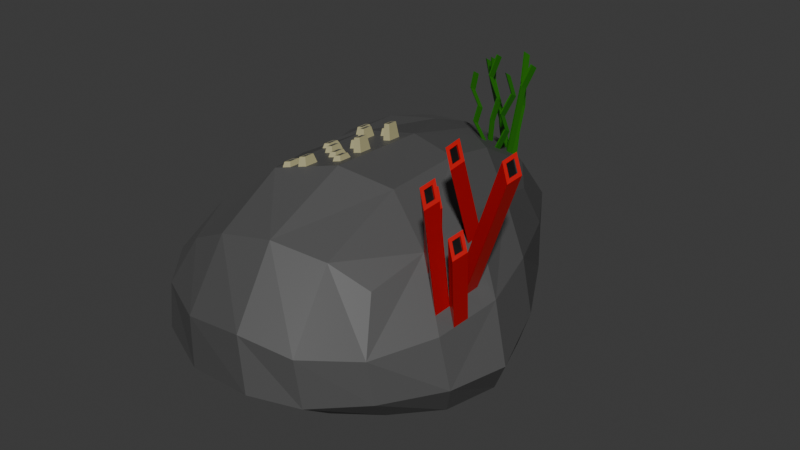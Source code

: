 # Source: Mdl_AmbientRockConcept1.blend  (saved by Blender 4.3.34; exported with 4.5.12 LTS)
import bpy
from mathutils import Matrix  # noqa: F401  (used for matrix-valued properties, if any)

bpy.ops.wm.read_factory_settings(use_empty=True)
scene = bpy.context.scene
scene.name = 'Scene'

# ---- collections
col_collection = bpy.data.collections.new('Collection'); scene.collection.children.link(col_collection)

# ---- materials (node trees are filled in below, after node groups)
mat_grey = bpy.data.materials.new('Grey')
mat_grey.alpha_threshold = 0.0
mat_grey.roughness = 0.5
mat_grey.line_color = (0.0, 0.0, 0.0, 1.0)
mat_red = bpy.data.materials.new('Red')
mat_black = bpy.data.materials.new('Black')
mat_green = bpy.data.materials.new('Green')
mat_material = bpy.data.materials.new('Material')

# ---- material node trees
mat_grey.use_nodes = True; mat_grey.node_tree.nodes.clear()
_N = mat_grey.node_tree.nodes; _L = mat_grey.node_tree.links
n0 = _N.new('ShaderNodeOutputMaterial'); n0.name = 'Material Output'; n0.location = (300, 300)
n1 = _N.new('ShaderNodeBsdfPrincipled'); n1.name = 'Principled BSDF'; n1.location = (10, 300)
n1.inputs[0].default_value = (0.08623, 0.08623, 0.08623, 1.0)
n1.inputs[3].default_value = 1.45
_L.new(n1.outputs[0], n0.inputs[0])
n0.is_active_output = True
mat_red.use_nodes = True; mat_red.node_tree.nodes.clear()
_N = mat_red.node_tree.nodes; _L = mat_red.node_tree.links
n0 = _N.new('ShaderNodeBsdfPrincipled'); n0.name = 'Principled BSDF'; n0.location = (10, 300)
n0.inputs[0].default_value = (0.5691, 0.0, 0.001261, 1.0)
n1 = _N.new('ShaderNodeOutputMaterial'); n1.name = 'Material Output'; n1.location = (300, 300)
_L.new(n0.outputs[0], n1.inputs[0])
n1.is_active_output = True
mat_black.use_nodes = True; mat_black.node_tree.nodes.clear()
_N = mat_black.node_tree.nodes; _L = mat_black.node_tree.links
n0 = _N.new('ShaderNodeBsdfPrincipled'); n0.name = 'Principled BSDF'; n0.location = (10, 300)
n0.inputs[0].default_value = (0.0, 0.0, 0.0, 1.0)
n1 = _N.new('ShaderNodeOutputMaterial'); n1.name = 'Material Output'; n1.location = (300, 300)
_L.new(n0.outputs[0], n1.inputs[0])
n1.is_active_output = True
mat_green.use_nodes = True; mat_green.node_tree.nodes.clear()
_N = mat_green.node_tree.nodes; _L = mat_green.node_tree.links
n0 = _N.new('ShaderNodeBsdfPrincipled'); n0.name = 'Principled BSDF'; n0.location = (10, 300)
n0.inputs[0].default_value = (0.02297, 0.2462, 0.0, 1.0)
n1 = _N.new('ShaderNodeOutputMaterial'); n1.name = 'Material Output'; n1.location = (300, 300)
_L.new(n0.outputs[0], n1.inputs[0])
n1.is_active_output = True
mat_material.use_nodes = True; mat_material.node_tree.nodes.clear()
_N = mat_material.node_tree.nodes; _L = mat_material.node_tree.links
n0 = _N.new('ShaderNodeBsdfPrincipled'); n0.name = 'Principled BSDF'; n0.location = (10, 300)
n0.inputs[0].default_value = (0.4246, 0.3929, 0.2108, 1.0)
n1 = _N.new('ShaderNodeOutputMaterial'); n1.name = 'Material Output'; n1.location = (300, 300)
_L.new(n0.outputs[0], n1.inputs[0])
n1.is_active_output = True

# ---- world
world_world = bpy.data.worlds.new('World'); scene.world = world_world
world_world.use_nodes = True; world_world.node_tree.nodes.clear()
_N = world_world.node_tree.nodes; _L = world_world.node_tree.links
n0 = _N.new('ShaderNodeOutputWorld'); n0.name = 'World Output'; n0.location = (300, 300)
n1 = _N.new('ShaderNodeBackground'); n1.name = 'Background'; n1.location = (10, 300)
n1.inputs[0].default_value = (0.05088, 0.05088, 0.05088, 1.0)
_L.new(n1.outputs[0], n0.inputs[0])
n0.is_active_output = True
world_world.color = (0.05088, 0.05088, 0.05088)
world_world.sun_shadow_jitter_overblur = 0.0

# ---- meshes
me_cube = bpy.data.meshes.new('Cube')
me_cube.from_pydata([(0.45, 0.8286, 0.3042), (0.5002, 0.5547, -0.6001), (0.568, -0.8756, 0.3078), (0.5476, -0.6595, -0.6161), (-0.6435, 1.195, 0.4525), (-0.7824, 0.7146, -0.4291), (-0.7029, -1.065, 0.2997), (-0.587, -0.8372, -0.7058), (-0.7974, 0.385, -0.5591), (-0.7077, -0.1379, -0.6896), (-0.6597, -0.5659, -0.7353), (0.2563, 0.7141, -0.6727), (-0.0323, 0.7271, -0.6719), (-0.3959, 0.7221, -0.547), (0.5342, 0.9174, 0.03627), (0.6021, 0.8314, -0.2448), (0.577, 0.6819, -0.4682), (-0.745, -1.053, -0.6072), (-0.8833, -1.187, -0.3603), (-0.8436, -1.183, -0.0148), (0.6989, -1.075, -0.007176), (0.7396, -1.054, -0.2985), (0.6649, -0.8696, -0.5049), (-0.806, 1.246, 0.3272), (-1.018, 1.153, 0.12), (-1.022, 0.939, -0.1746), (0.3361, -0.9848, 0.4589), (0.0004352, -1.102, 0.5396), (-0.3901, -1.12, 0.4596), (0.607, 0.3681, 0.4724), (0.6801, -0.04131, 0.5267), (0.6451, -0.4986, 0.4317), (-0.3203, -0.8258, -0.7154), (0.01994, -0.7538, -0.6742), (0.3227, -0.6869, -0.6351), (-0.7787, -0.7567, 0.4318), (-0.732, -0.07116, 0.5385), (-0.7105, 0.813, 0.5438), (-0.4126, 1.319, 0.4169), (-0.1265, 1.375, 0.33), (0.174, 1.212, 0.2933), (0.6368, -0.4142, -0.6699), (0.685, -0.07425, -0.6782), (0.6261, 0.259, -0.6307), (0.2693, 0.6296, 0.6172), (-0.04443, 0.8535, 0.6084), (-0.3601, 0.8913, 0.5846), (0.2975, 0.2115, 0.7035), (-0.05337, 0.2685, 0.7473), (-0.3738, 0.1643, 0.7187), (0.3028, -0.3632, 0.6826), (-0.02962, -0.4864, 0.7862), (-0.4107, -0.6441, 0.7155), (0.4088, -1.085, -0.4907), (0.4718, -1.365, -0.2743), (0.4394, -1.389, 0.05676), (0.09442, -1.173, -0.5018), (0.1507, -1.498, -0.251), (0.09259, -1.48, 0.1239), (-0.3427, -1.166, -0.5694), (-0.4057, -1.409, -0.3519), (-0.3878, -1.419, 0.02922), (-0.9337, -0.7636, -0.574), (-1.094, -0.8814, -0.2944), (-1.062, -0.896, 0.04502), (-0.9924, -0.3142, -0.5042), (-1.135, -0.3445, -0.2105), (-1.072, -0.2077, 0.164), (-1.127, 0.3998, -0.3372), (-1.275, 0.6282, -0.01885), (-1.09, 0.7882, 0.3404), (-0.3618, 0.3581, -0.7159), (-0.0004981, 0.3342, -0.783), (0.3129, 0.3252, -0.7421), (-0.3404, -0.02059, -0.7935), (0.0, -5.588e-09, -0.8395), (0.3367, -0.002952, -0.7847), (-0.3329, -0.4302, -0.797), (-0.0007725, -0.3522, -0.7923), (0.3194, -0.3342, -0.7425), (0.8754, 0.1977, -0.4409), (0.9747, 0.1716, -0.1674), (0.8692, 0.2133, 0.1742), (0.9809, -0.2062, -0.5215), (1.112, -0.294, -0.2662), (0.9836, -0.2379, 0.1219), (0.8885, -0.5692, -0.5295), (0.9928, -0.6772, -0.2876), (0.9006, -0.6716, 0.04048), (-0.5508, 1.18, -0.2944), (-0.5677, 1.44, -0.05226), (-0.4812, 1.488, 0.1869), (-0.1162, 1.268, -0.5512), (-0.191, 1.62, -0.3245), (-0.1904, 1.651, -0.001225), (0.2036, 1.193, -0.5905), (0.1484, 1.555, -0.4295), (0.1135, 1.606, -0.114), (0.9421, -0.4547, 0.08119), (0.7729, -0.5851, 0.2361), (0.8024, -0.3623, 0.2802), (0.6538, -0.3843, 0.4554), (0.9214, -0.5631, 0.06084), (0.8368, -0.6283, 0.1383), (0.6714, -0.1556, 0.5029), (0.9629, -0.3463, 0.1015), (0.756, -0.09045, 0.4255), (0.709, -0.5418, 0.3339), (0.7876, -0.4737, 0.2581), (0.8171, -0.251, 0.3022), (0.8723, -0.4085, 0.1807), (0.7442, -0.2033, 0.4026), (0.89, -0.2986, 0.2019), (0.8545, -0.5184, 0.1595), (0.7207, -0.429, 0.3568), (0.771, -0.3527, 1.134), (0.7622, -0.467, 1.111), (0.8468, -0.4019, 1.033), (0.8351, -0.5147, 1.01), (0.7338, -0.4898, 0.8806), (0.7251, -0.6041, 0.8568), (0.789, -0.6474, 0.759), (0.8007, -0.5345, 0.7819), (1.173, -0.3864, 1.174), (1.158, -0.4978, 1.152), (1.228, -0.544, 1.053), (1.246, -0.4341, 1.074), (1.002, -0.6116, 0.7447), (1.071, -0.6578, 0.6452), (1.051, -0.7662, 0.6249), (0.9838, -0.7215, 0.7235), (0.9162, -0.7537, 1.076), (0.9014, -0.8651, 1.054), (0.9653, -0.9083, 0.9559), (0.9831, -0.7984, 0.9771), (0.8302, -0.4177, 1.047), (0.7832, -0.3873, 1.11), (0.7786, -0.4511, 1.097), (0.8233, -0.4805, 1.034), (0.785, -0.5506, 0.7969), (0.7451, -0.5241, 0.855), (0.7406, -0.5879, 0.842), (0.7781, -0.6134, 0.7839), (1.228, -0.4495, 1.089), (1.183, -0.4201, 1.15), (1.175, -0.4822, 1.138), (1.218, -0.5106, 1.076), (1.054, -0.6731, 0.66), (1.011, -0.6447, 0.7205), (1.001, -0.7061, 0.709), (1.042, -0.7333, 0.6484), (0.9663, -0.814, 0.9922), (0.9259, -0.7872, 1.051), (0.9181, -0.8493, 1.039), (0.9561, -0.8752, 0.9801), (0.7745, -0.385, 1.102), (0.8215, -0.4153, 1.04), (0.8146, -0.4781, 1.027), (0.7699, -0.4488, 1.089), (0.736, -0.5218, 0.8479), (0.7759, -0.5483, 0.7899), (0.769, -0.6111, 0.7768), (0.7315, -0.5856, 0.8349), (1.175, -0.4173, 1.143), (1.22, -0.4468, 1.081), (1.209, -0.5079, 1.069), (1.167, -0.4795, 1.131), (1.002, -0.6418, 0.7132), (1.045, -0.6701, 0.6526), (1.033, -0.7304, 0.641), (0.9925, -0.7031, 0.7017), (0.917, -0.7844, 1.044), (0.9574, -0.8113, 0.985), (0.9471, -0.8724, 0.9729), (0.9091, -0.8466, 1.032), (0.07914, 1.264, 0.3049), (0.2216, 0.921, 0.4553), (-0.1292, -0.1417, 0.7543), (0.1259, 0.982, 0.4596), (0.09885, 1.253, 0.3025), (-0.004647, 1.309, 0.3151), (-0.2202, -0.5652, 0.7508), (-0.3922, -0.2399, 0.7171), (0.09025, 0.8796, 0.5375), (0.09129, 1.129, 0.3832), (0.1449, 0.9693, 0.4587), (0.01825, 1.049, 0.4645), (0.01519, 1.174, 0.3895), (0.1081, 1.119, 0.3818), (-0.03259, -0.392, 0.7813), (-0.127, -0.3337, 0.7614), (-0.2169, -0.1744, 0.7419), (-0.3154, -0.6047, 0.7331), (-0.2991, -0.008397, 0.7277), (-0.3046, -0.2072, 0.7295), (0.1426, 0.9073, 0.4982), (0.1564, 0.8984, 0.4978), (0.02852, 0.9816, 0.5012), (-0.1313, 0.05038, 0.7472), (0.1013, 0.8106, 0.5751), (-0.3337, 0.1773, 0.7223), (-0.2185, -0.3698, 0.7464), (-0.2136, 0.2164, 0.733), (0.08522, 1.196, 0.344), (0.007789, 1.24, 0.352), (0.1035, 1.186, 0.3421), (0.01388, 1.299, 0.3128), (0.02969, 1.042, 0.464), (0.07321, 0.7695, 0.6117), (0.03063, 1.165, 0.3882), (0.07736, 0.8883, 0.5376), (0.04057, 0.9738, 0.5009), (0.09046, 0.8181, 0.575), (0.02225, 1.232, 0.3505), (0.06149, 1.054, 1.09), (0.07175, 0.9869, 1.127), (0.07293, 1.047, 1.089), (0.08381, 0.9791, 1.126), (0.2764, 1.151, 1.039), (0.2825, 1.084, 1.078), (0.2947, 1.141, 1.037), (0.2993, 1.074, 1.077), (0.299, 0.8105, 1.081), (0.3179, 0.7979, 1.08), (0.3157, 0.7359, 1.119), (0.3294, 0.7269, 1.119), (-0.03337, 1.127, 1.032), (-0.02598, 1.061, 1.069), (-0.01054, 1.052, 1.068), (-0.01891, 1.119, 1.03), (-0.1285, 1.195, 0.987), (-0.1161, 1.126, 1.024), (-0.11, 1.185, 0.9847), (-0.1016, 1.118, 1.022), (0.0113, 0.8648, 1.011), (0.02419, 0.8562, 1.011), (0.03528, 0.7871, 1.049), (0.0244, 0.7947, 1.048), (0.1137, 1.311, 1.053), (0.1334, 1.3, 1.051), (0.1197, 1.243, 1.092), (0.138, 1.233, 1.09), (0.05107, 0.7751, 0.7032), (0.06831, 0.7989, 0.8119), (0.02415, 0.769, 0.9384), (0.01327, 0.7765, 0.9383), (0.05743, 0.8064, 0.8117), (0.0402, 0.7826, 0.7031), (0.0001711, 0.8466, 0.9009), (0.04433, 0.8765, 0.7743), (0.02709, 0.8528, 0.6657), (0.01306, 0.838, 0.9008), (0.05722, 0.8679, 0.7742), (0.03999, 0.8441, 0.6656), (0.2184, 0.9131, 0.642), (0.2479, 0.8047, 0.7932), (0.3105, 0.8329, 0.9432), (0.2968, 0.8419, 0.9436), (0.2341, 0.8136, 0.7936), (0.2047, 0.9221, 0.6424), (0.2069, 0.9841, 0.6029), (0.2364, 0.8756, 0.7541), (0.299, 0.9039, 0.9041), (0.188, 0.9967, 0.6039), (0.2174, 0.8882, 0.755), (0.2801, 0.9165, 0.905), (0.0405, 1.043, 0.6203), (0.06719, 1.071, 0.7686), (0.0399, 1.008, 0.944), (0.05078, 0.9396, 0.9809), (0.07807, 1.003, 0.8055), (0.05138, 0.9751, 0.6572), (0.02906, 1.05, 0.6208), (0.05575, 1.078, 0.7691), (0.02846, 1.015, 0.9445), (0.03933, 0.9829, 0.6576), (0.06602, 1.011, 0.8059), (0.03872, 0.9474, 0.9812), (0.135, 1.106, 0.5617), (0.1787, 1.084, 0.7402), (0.2224, 1.061, 0.9187), (0.2163, 1.128, 0.8796), (0.1726, 1.151, 0.7011), (0.1289, 1.174, 0.5225), (0.2346, 1.118, 0.8777), (0.1909, 1.141, 0.6992), (0.1472, 1.163, 0.5206), (0.1518, 1.097, 0.5603), (0.1955, 1.074, 0.7388), (0.2392, 1.051, 0.9173), (0.004896, 1.146, 0.5594), (0.03948, 1.088, 0.6823), (-0.04218, 1.086, 0.9196), (-0.04957, 1.153, 0.8821), (0.03208, 1.154, 0.6449), (-0.002502, 1.212, 0.5219), (0.01196, 1.204, 0.5204), (0.04655, 1.146, 0.6434), (-0.03511, 1.145, 0.8806), (-0.02674, 1.077, 0.9183), (0.05492, 1.079, 0.6811), (0.02034, 1.136, 0.5581), (0.09385, 1.208, 0.531), (0.09108, 1.264, 0.7034), (0.132, 1.201, 0.8892), (0.1259, 1.269, 0.8501), (0.085, 1.331, 0.6643), (0.08777, 1.276, 0.4919), (0.1456, 1.258, 0.8477), (0.1047, 1.321, 0.6619), (0.1075, 1.265, 0.4895), (0.1121, 1.198, 0.5291), (0.1093, 1.254, 0.7015), (0.1503, 1.191, 0.8873), (-0.03562, 1.281, 0.4831), (-0.09087, 1.271, 0.6447), (-0.1582, 1.307, 0.7625), (-0.1397, 1.296, 0.7602), (-0.07234, 1.261, 0.6424), (-0.0171, 1.271, 0.4808), (-0.1313, 1.229, 0.7979), (-0.06397, 1.194, 0.6801), (-0.008724, 1.203, 0.5185), (-0.02319, 1.211, 0.52), (-0.07843, 1.202, 0.6816), (-0.1458, 1.237, 0.7994), (-0.3631, -0.6244, 0.7243), (-0.1324, 0.1464, 0.7437), (-0.2678, -0.585, 0.742), (-0.2964, 0.09098, 0.7268), (-0.3876, -0.1388, 0.7175), (-0.1728, -0.3518, 0.7539), (-0.08129, -0.3157, 0.7689), (-0.2607, -0.1908, 0.7357), (-0.1281, -0.2377, 0.7579), (-0.126, -0.4298, 0.765), (-0.2177, -0.2721, 0.7441), (-0.2144, 0.1187, 0.7352), (-0.173, -0.1581, 0.7481), (-0.0504, 0.1741, 0.7521), (-0.08938, 0.06507, 0.7521), (-0.3073, -0.3065, 0.7304), (-0.1735, 0.2294, 0.7366), (-0.08534, -0.1253, 0.7605), (-0.216, -0.07672, 0.7397), (-0.2193, -0.4675, 0.7486), (-0.2572, 0.006297, 0.7326), (-0.3127, -0.5053, 0.7322), (-0.3484, -0.2235, 0.7233), (-0.3784, 0.06327, 0.7183), (-0.08332, -0.2205, 0.7647), (-0.266, -0.4864, 0.7404), (-0.1731, -0.06118, 0.7452), (-0.1734, 0.1326, 0.7395), (-0.3374, 0.07713, 0.7225), (-0.1729, -0.2549, 0.751), (-0.3447, -0.1233, 0.723), (-0.2554, 0.1048, 0.731), (-0.07927, -0.4109, 0.7731), (-0.0914, 0.1603, 0.7479), (-0.2625, -0.2893, 0.7373), (-0.3594, -0.5242, 0.7241), (-0.2988, 0.0805, 0.7941), (-0.3008, 0.007955, 0.7948), (-0.2702, 0.01868, 0.7983), (-0.2689, 0.09062, 0.7972), (-0.2177, -0.08639, 0.7916), (-0.2183, -0.1577, 0.7932), (-0.1863, -0.1458, 0.7977), (-0.1864, -0.07505, 0.7956), (-0.3049, -0.2177, 0.7696), (-0.2729, -0.2057, 0.7741), (-0.3069, -0.2902, 0.7702), (-0.2742, -0.2777, 0.7752), (-0.2166, -0.2822, 0.7747), (-0.2172, -0.3535, 0.7763), (-0.1839, -0.3403, 0.7818), (-0.184, -0.2696, 0.7797), (-0.1396, 0.1394, 0.8501), (-0.1388, 0.06933, 0.8527), (-0.1082, 0.08006, 0.8563), (-0.1097, 0.1495, 0.8532), (-0.1839, 0.2158, 0.7829), (-0.2131, 0.2063, 0.7803), (-0.2137, 0.1349, 0.7819), (-0.1838, 0.1451, 0.785), (-0.3861, -0.1502, 0.7453), (-0.3895, -0.224, 0.745), (-0.3575, -0.212, 0.7496), (-0.3548, -0.1389, 0.7494), (-0.1265, -0.343, 0.7946), (-0.0931, -0.3299, 0.8), (-0.1257, -0.4131, 0.7971), (-0.09163, -0.3994, 0.8031), (-0.3272, -0.5935, 0.7629), (-0.3619, -0.6079, 0.7565), (-0.3252, -0.521, 0.7623), (-0.3593, -0.5347, 0.7563), (-0.138, -0.1489, 0.8481), (-0.1372, -0.219, 0.8507), (-0.106, -0.1369, 0.8527), (-0.1045, -0.2064, 0.8557), (-0.3443, 0.1622, 0.7692), (-0.3735, 0.1527, 0.7666), (-0.3769, 0.07888, 0.7663), (-0.347, 0.089, 0.7693), (-0.2372, -0.5534, 0.8065), (-0.272, -0.5678, 0.8001), (-0.2366, -0.4821, 0.8049), (-0.2707, -0.4959, 0.7989), (-0.2749, 0.08231, 0.7966), (-0.2931, 0.0762, 0.7948), (-0.2947, 0.01638, 0.7953), (-0.276, 0.02293, 0.7976), (-0.1922, -0.08348, 0.795), (-0.2118, -0.09057, 0.7925), (-0.2123, -0.1492, 0.7938), (-0.1922, -0.1416, 0.7968), (-0.2789, -0.2143, 0.7733), (-0.2992, -0.2219, 0.7705), (-0.3008, -0.2815, 0.771), (-0.28, -0.2736, 0.7743), (-0.1898, -0.2782, 0.7789), (-0.2108, -0.2863, 0.7758), (-0.2113, -0.3448, 0.7771), (-0.1897, -0.3363, 0.7807), (-0.1154, 0.1414, 0.8528), (-0.1337, 0.1352, 0.851), (-0.133, 0.07763, 0.8531), (-0.1142, 0.08423, 0.8554), (-0.1898, 0.2076, 0.7825), (-0.2072, 0.2019, 0.781), (-0.2077, 0.1432, 0.7823), (-0.1897, 0.1493, 0.7843), (-0.361, -0.1474, 0.7486), (-0.3804, -0.1544, 0.7461), (-0.3832, -0.2153, 0.7458), (-0.3632, -0.2078, 0.7487), (-0.09876, -0.3384, 0.7993), (-0.1206, -0.3471, 0.7958), (-0.12, -0.4044, 0.7979), (-0.09756, -0.3954, 0.8019), (-0.3313, -0.5298, 0.7612), (-0.3536, -0.5388, 0.7574), (-0.3558, -0.5989, 0.7575), (-0.3329, -0.5895, 0.7618), (-0.1117, -0.1454, 0.8521), (-0.1321, -0.153, 0.8492), (-0.1315, -0.2104, 0.8513), (-0.1105, -0.2024, 0.8546), (-0.3505, 0.1539, 0.7686), (-0.3678, 0.1483, 0.7671), (-0.3706, 0.08727, 0.7668), (-0.3527, 0.09332, 0.7688), (-0.2425, -0.4909, 0.804), (-0.265, -0.4999, 0.8001), (-0.266, -0.5589, 0.801), (-0.243, -0.5494, 0.8053), (-0.292, 0.07603, 0.7874), (-0.2739, 0.08215, 0.7892), (-0.2749, 0.02276, 0.7901), (-0.2936, 0.01622, 0.7879), (-0.2107, -0.09074, 0.7851), (-0.1911, -0.08364, 0.7875), (-0.1911, -0.1418, 0.7893), (-0.2112, -0.1493, 0.7864), (-0.2981, -0.222, 0.763), (-0.2778, -0.2145, 0.7658), (-0.2789, -0.2737, 0.7668), (-0.2997, -0.2817, 0.7636), (-0.2097, -0.2864, 0.7683), (-0.1887, -0.2783, 0.7715), (-0.1886, -0.3364, 0.7732), (-0.2102, -0.3449, 0.7696), (-0.1326, 0.135, 0.8435), (-0.1143, 0.1412, 0.8453), (-0.1131, 0.08407, 0.8479), (-0.1319, 0.07746, 0.8456), (-0.1887, 0.2075, 0.775), (-0.2061, 0.2018, 0.7735), (-0.1886, 0.1492, 0.7768), (-0.2066, 0.143, 0.7748), (-0.3793, -0.1546, 0.7387), (-0.3599, -0.1476, 0.7411), (-0.3621, -0.208, 0.7413), (-0.3821, -0.2155, 0.7384), (-0.1195, -0.3472, 0.7883), (-0.09766, -0.3386, 0.7919), (-0.09646, -0.3955, 0.7944), (-0.1189, -0.4046, 0.7904), (-0.3525, -0.539, 0.7499), (-0.3302, -0.53, 0.7538), (-0.3318, -0.5896, 0.7544), (-0.3547, -0.5991, 0.7501), (-0.131, -0.1531, 0.8418), (-0.1106, -0.1455, 0.8446), (-0.1094, -0.2025, 0.8471), (-0.1304, -0.2106, 0.8439), (-0.3494, 0.1537, 0.7611), (-0.3667, 0.1481, 0.7597), (-0.3516, 0.09315, 0.7613), (-0.3695, 0.08711, 0.7594), (-0.2639, -0.5001, 0.7926), (-0.2414, -0.491, 0.7965), (-0.2419, -0.5496, 0.7979), (-0.2649, -0.5591, 0.7935)], [], [(44, 208, 45, 48, 47), (45, 46, 49, 200, 202, 342, 48), (47, 48, 339, 189, 51, 50), (191, 333, 360, 336, 355, 334, 177, 343, 340, 198, 327, 359, 339, 48, 342, 353, 337, 357, 346, 344, 352, 338), (0, 40, 176, 44, 29), (39, 38, 46, 45), (38, 4, 37, 46), (46, 37, 36, 49), (49, 36, 35, 52, 182, 330, 349), (52, 35, 6, 28), (51, 181, 328, 192, 326, 52, 28, 27), (50, 51, 27, 26), (31, 50, 26, 2), (30, 47, 50, 31, 101, 104), (29, 44, 47, 30), (53, 54, 57, 56), (54, 55, 58, 57), (56, 57, 60, 59), (57, 58, 61, 60), (3, 22, 53, 34), (22, 21, 54, 53), (21, 20, 55, 54), (20, 2, 26, 55), (55, 26, 27, 58), (58, 27, 28, 61), (61, 28, 6, 19), (60, 61, 19, 18), (59, 60, 18, 17), (32, 59, 17, 7), (33, 56, 59, 32), (34, 53, 56, 33), (62, 63, 66, 65), (63, 64, 67, 66), (65, 66, 69, 68), (66, 67, 70, 69), (7, 17, 62, 10), (17, 18, 63, 62), (18, 19, 64, 63), (19, 6, 35, 64), (64, 35, 36, 67), (67, 36, 37, 70), (70, 37, 4, 23), (69, 70, 23, 24), (68, 69, 24, 25), (8, 68, 25, 5), (9, 65, 68, 8), (10, 62, 65, 9), (71, 72, 75, 74), (72, 73, 76, 75), (74, 75, 78, 77), (75, 76, 79, 78), (5, 13, 71, 8), (13, 12, 72, 71), (12, 11, 73, 72), (11, 1, 43, 73), (73, 43, 42, 76), (76, 42, 41, 79), (79, 41, 3, 34), (78, 79, 34, 33), (77, 78, 33, 32), (10, 77, 32, 7), (9, 74, 77, 10), (8, 71, 74, 9), (80, 81, 84, 83), (81, 82, 85, 84), (83, 84, 87, 86), (84, 85, 105, 98, 102, 88, 87), (1, 16, 80, 43), (16, 15, 81, 80), (15, 14, 82, 81), (14, 0, 29, 82), (82, 29, 30, 106, 85), (101, 31, 120, 119), (88, 103, 99, 107, 31, 2, 20), (87, 88, 20, 21), (86, 87, 21, 22), (41, 86, 22, 3), (42, 83, 86, 41), (43, 80, 83, 42), (89, 90, 93, 92), (90, 91, 94, 93), (92, 93, 96, 95), (93, 94, 97, 96), (5, 25, 89, 13), (25, 24, 90, 89), (24, 23, 91, 90), (23, 4, 38, 91), (91, 38, 39, 94), (94, 39, 180, 206, 175, 179, 40, 97), (97, 40, 0, 14), (96, 97, 14, 15), (95, 96, 15, 16), (11, 95, 16, 1), (12, 92, 95, 11), (13, 89, 92, 12), (99, 103, 133, 132), (100, 110, 125, 124), (106, 30, 115, 117), (105, 112, 110, 98), (104, 101, 114, 107, 99, 108, 113, 110, 100, 109, 112, 105, 85, 106, 111), (102, 113, 103, 88), (102, 98, 128, 129), (139, 140, 159, 160), (30, 104, 116, 115), (104, 111, 118, 116), (111, 106, 117, 118), (135, 136, 155, 156), (107, 114, 122, 121), (31, 107, 121, 120), (114, 101, 119, 122), (153, 154, 173, 174), (109, 100, 124, 123), (112, 109, 123, 126), (110, 112, 126, 125), (149, 150, 169, 170), (110, 113, 130, 127), (113, 102, 129, 130), (98, 110, 127, 128), (152, 153, 174, 171), (113, 108, 131, 134), (103, 113, 134, 133), (108, 99, 132, 131), (117, 115, 136, 135), (115, 116, 137, 136), (116, 118, 138, 137), (118, 117, 135, 138), (122, 119, 140, 139), (119, 120, 141, 140), (120, 121, 142, 141), (121, 122, 139, 142), (126, 123, 144, 143), (123, 124, 145, 144), (124, 125, 146, 145), (125, 126, 143, 146), (128, 127, 148, 147), (127, 130, 149, 148), (130, 129, 150, 149), (129, 128, 147, 150), (134, 131, 152, 151), (131, 132, 153, 152), (132, 133, 154, 153), (133, 134, 151, 154), (156, 155, 158, 157), (160, 159, 162, 161), (164, 163, 166, 165), (168, 167, 170, 169), (172, 171, 174, 173), (138, 135, 156, 157), (143, 144, 163, 164), (142, 139, 160, 161), (147, 148, 167, 168), (136, 137, 158, 155), (146, 143, 164, 165), (151, 152, 171, 172), (140, 141, 162, 159), (150, 147, 168, 169), (137, 138, 157, 158), (144, 145, 166, 163), (154, 151, 172, 173), (141, 142, 161, 162), (148, 149, 170, 167), (145, 146, 165, 166), (327, 198, 379, 378), (293, 292, 227, 226), (346, 357, 365, 364), (182, 348, 388, 387), (281, 280, 219, 218), (211, 210, 183, 199, 212, 208, 44, 176, 185, 196, 195, 178, 207), (181, 345, 408, 406), (201, 331, 376, 375), (269, 268, 216, 217), (257, 256, 225, 224), (335, 345, 181, 51, 189, 358), (52, 326, 361, 347, 192, 328, 351, 345, 335, 190, 332, 358, 189, 339, 359, 340, 343, 350, 334, 355, 331, 201, 336, 360, 341, 194, 333, 191, 344, 346, 193, 329, 357, 337, 202, 200, 354, 349, 330, 356, 348, 182), (334, 350, 401, 399), (305, 304, 240, 238), (338, 352, 369, 368), (39, 45, 208, 212, 210, 211, 197, 186, 207, 178, 185, 176, 40, 179, 205, 188, 184, 203, 175, 206, 213, 209, 187, 204, 180), (317, 316, 230, 232), (245, 244, 236, 237), (216, 214, 215, 217), (268, 274, 214, 216), (274, 277, 215, 214), (277, 269, 217, 215), (220, 218, 219, 221), (284, 281, 218, 220), (280, 289, 221, 219), (289, 284, 220, 221), (223, 222, 224, 225), (256, 262, 223, 225), (262, 265, 222, 223), (265, 257, 224, 222), (229, 226, 227, 228), (299, 298, 229, 228), (292, 299, 228, 227), (298, 293, 226, 229), (232, 230, 231, 233), (320, 317, 232, 233), (316, 325, 231, 230), (325, 320, 233, 231), (235, 234, 237, 236), (248, 245, 237, 234), (251, 248, 234, 235), (244, 251, 235, 236), (239, 238, 240, 241), (308, 305, 238, 239), (304, 313, 241, 240), (313, 308, 239, 241), (199, 183, 253, 242), (242, 253, 252, 243), (243, 252, 251, 244), (183, 210, 250, 253), (253, 250, 249, 252), (252, 249, 248, 251), (210, 212, 247, 250), (250, 247, 246, 249), (249, 246, 245, 248), (212, 199, 242, 247), (247, 242, 243, 246), (246, 243, 244, 245), (178, 195, 259, 263), (263, 259, 258, 264), (264, 258, 257, 265), (185, 178, 263, 260), (260, 263, 264, 261), (261, 264, 265, 262), (196, 185, 260, 254), (254, 260, 261, 255), (255, 261, 262, 256), (195, 196, 254, 259), (259, 254, 255, 258), (258, 255, 256, 257), (197, 211, 271, 275), (275, 271, 270, 276), (276, 270, 269, 277), (186, 197, 275, 272), (272, 275, 276, 273), (273, 276, 277, 274), (207, 186, 272, 266), (266, 272, 273, 267), (267, 273, 274, 268), (211, 207, 266, 271), (271, 266, 267, 270), (270, 267, 268, 269), (188, 205, 286, 287), (287, 286, 285, 288), (288, 285, 284, 289), (184, 188, 287, 278), (278, 287, 288, 279), (279, 288, 289, 280), (205, 203, 283, 286), (286, 283, 282, 285), (285, 282, 281, 284), (203, 184, 278, 283), (283, 278, 279, 282), (282, 279, 280, 281), (213, 204, 295, 296), (296, 295, 294, 297), (297, 294, 293, 298), (187, 209, 301, 290), (290, 301, 300, 291), (291, 300, 299, 292), (209, 213, 296, 301), (301, 296, 297, 300), (300, 297, 298, 299), (204, 187, 290, 295), (295, 290, 291, 294), (294, 291, 292, 293), (205, 179, 310, 311), (311, 310, 309, 312), (312, 309, 308, 313), (203, 205, 311, 302), (302, 311, 312, 303), (303, 312, 313, 304), (179, 175, 307, 310), (310, 307, 306, 309), (309, 306, 305, 308), (175, 203, 302, 307), (307, 302, 303, 306), (306, 303, 304, 305), (204, 213, 322, 323), (323, 322, 321, 324), (324, 321, 320, 325), (180, 204, 323, 314), (314, 323, 324, 315), (315, 324, 325, 316), (213, 206, 319, 322), (322, 319, 318, 321), (321, 318, 317, 320), (206, 180, 314, 319), (319, 314, 315, 318), (318, 315, 316, 317), (342, 202, 383, 382), (349, 354, 405, 404), (335, 358, 393, 392), (333, 194, 370, 371), (347, 361, 397, 396), (419, 420, 469, 466), (193, 346, 364, 363), (329, 193, 363, 362), (357, 329, 362, 365), (439, 440, 489, 486), (191, 338, 368, 367), (352, 344, 366, 369), (344, 191, 367, 366), (421, 418, 467, 468), (194, 341, 372, 370), (341, 360, 373, 372), (360, 333, 371, 373), (441, 438, 487, 488), (336, 201, 375, 374), (331, 355, 377, 376), (355, 336, 374, 377), (412, 413, 460, 461), (198, 340, 380, 379), (359, 327, 378, 381), (340, 359, 381, 380), (432, 433, 480, 481), (202, 337, 384, 383), (337, 353, 385, 384), (353, 342, 382, 385), (418, 419, 466, 467), (348, 356, 389, 388), (356, 330, 386, 389), (330, 182, 387, 386), (452, 453, 500, 501), (190, 335, 392, 390), (358, 332, 391, 393), (332, 190, 390, 391), (438, 439, 486, 487), (361, 326, 395, 397), (192, 347, 396, 394), (326, 192, 394, 395), (411, 412, 461, 458), (177, 334, 399, 398), (350, 343, 400, 401), (343, 177, 398, 400), (431, 432, 481, 479), (354, 200, 402, 405), (200, 49, 403, 402), (49, 349, 404, 403), (451, 452, 501, 499), (328, 181, 406, 407), (345, 351, 409, 408), (351, 328, 407, 409), (365, 362, 411, 410), (362, 363, 412, 411), (363, 364, 413, 412), (364, 365, 410, 413), (369, 366, 415, 414), (366, 367, 416, 415), (367, 368, 417, 416), (368, 369, 414, 417), (371, 370, 419, 418), (370, 372, 420, 419), (372, 373, 421, 420), (373, 371, 418, 421), (377, 374, 423, 422), (374, 375, 424, 423), (375, 376, 425, 424), (376, 377, 422, 425), (381, 378, 427, 426), (378, 379, 428, 427), (379, 380, 429, 428), (380, 381, 426, 429), (382, 383, 431, 430), (383, 384, 432, 431), (384, 385, 433, 432), (385, 382, 430, 433), (389, 386, 435, 434), (386, 387, 436, 435), (387, 388, 437, 436), (388, 389, 434, 437), (391, 390, 439, 438), (390, 392, 440, 439), (392, 393, 441, 440), (393, 391, 438, 441), (396, 397, 443, 442), (397, 395, 444, 443), (395, 394, 445, 444), (394, 396, 442, 445), (400, 398, 447, 446), (398, 399, 448, 447), (399, 401, 449, 448), (401, 400, 446, 449), (402, 403, 451, 450), (403, 404, 452, 451), (404, 405, 453, 452), (405, 402, 450, 453), (408, 409, 455, 454), (409, 407, 456, 455), (407, 406, 457, 456), (406, 408, 454, 457), (459, 458, 461, 460), (463, 462, 465, 464), (467, 466, 469, 468), (471, 470, 473, 472), (475, 474, 477, 476), (478, 479, 481, 480), (483, 482, 485, 484), (487, 486, 489, 488), (491, 490, 493, 492), (495, 494, 497, 496), (498, 499, 501, 500), (503, 502, 505, 504), (446, 447, 494, 495), (426, 427, 474, 475), (440, 441, 488, 489), (420, 421, 468, 469), (449, 446, 495, 496), (429, 426, 475, 476), (447, 448, 497, 494), (427, 428, 477, 474), (454, 455, 502, 503), (434, 435, 482, 483), (448, 449, 496, 497), (414, 415, 462, 463), (428, 429, 476, 477), (457, 454, 503, 504), (437, 434, 483, 484), (417, 414, 463, 464), (455, 456, 505, 502), (435, 436, 485, 482), (415, 416, 465, 462), (442, 443, 490, 491), (456, 457, 504, 505), (422, 423, 470, 471), (436, 437, 484, 485), (416, 417, 464, 465), (445, 442, 491, 492), (425, 422, 471, 472), (443, 444, 493, 490), (423, 424, 473, 470), (450, 451, 499, 498), (430, 431, 479, 478), (444, 445, 492, 493), (410, 411, 458, 459), (424, 425, 472, 473), (453, 450, 498, 500), (433, 430, 478, 480), (413, 410, 459, 460)])
me_cube.polygons.foreach_set('material_index', [0, 0, 0, 0, 0, 0, 0, 0, 0, 0, 0, 0, 0, 0, 0, 0, 0, 0, 0, 0, 0, 0, 0, 0, 0, 0, 0, 0, 0, 0, 0, 0, 0, 0, 0, 0, 0, 0, 0, 0, 0, 0, 0, 0, 0, 0, 0, 0, 0, 0, 0, 0, 0, 0, 0, 0, 0, 0, 0, 0, 0, 0, 0, 0, 0, 0, 0, 0, 0, 0, 0, 0, 1, 0, 0, 0, 0, 0, 0, 0, 0, 0, 0, 0, 0, 0, 0, 0, 0, 0, 0, 0, 0, 0, 0, 1, 1, 1, 0, 0, 0, 1, 1, 1, 1, 1, 1, 1, 1, 1, 1, 1, 1, 1, 1, 1, 1, 1, 1, 1, 1, 1, 1, 1, 1, 1, 1, 1, 1, 1, 1, 1, 1, 1, 1, 1, 1, 1, 1, 1, 1, 1, 2, 2, 2, 2, 2, 1, 0, 1, 1, 1, 1, 1, 1, 1, 1, 0, 1, 1, 1, 1, 4, 3, 4, 4, 3, 0, 4, 4, 3, 3, 0, 0, 4, 3, 4, 0, 3, 3, 3, 3, 3, 3, 3, 3, 3, 3, 3, 3, 3, 3, 3, 3, 3, 3, 3, 3, 3, 3, 3, 3, 3, 3, 3, 3, 3, 3, 3, 3, 3, 0, 3, 3, 3, 3, 3, 3, 3, 3, 3, 3, 3, 3, 3, 3, 3, 3, 3, 3, 3, 3, 3, 3, 3, 3, 3, 3, 0, 3, 3, 3, 3, 3, 3, 3, 3, 3, 3, 3, 3, 3, 3, 3, 3, 3, 3, 3, 3, 0, 3, 3, 3, 3, 3, 3, 3, 3, 3, 3, 3, 3, 3, 3, 3, 3, 3, 3, 3, 3, 3, 3, 3, 3, 3, 3, 3, 3, 3, 3, 3, 3, 4, 4, 4, 4, 4, 0, 4, 4, 4, 0, 4, 4, 4, 0, 4, 4, 4, 0, 4, 4, 4, 0, 4, 4, 4, 0, 4, 4, 4, 0, 4, 4, 4, 0, 4, 4, 4, 0, 4, 4, 4, 0, 4, 4, 4, 0, 4, 4, 4, 0, 4, 4, 4, 4, 4, 4, 4, 4, 4, 4, 4, 4, 4, 4, 4, 4, 4, 4, 4, 4, 4, 4, 4, 4, 4, 4, 4, 4, 4, 4, 4, 4, 4, 4, 4, 4, 4, 4, 4, 4, 4, 4, 4, 4, 4, 4, 4, 4, 4, 4, 4, 2, 2, 2, 2, 2, 2, 2, 2, 2, 2, 2, 2, 0, 0, 0, 0, 0, 0, 0, 0, 0, 0, 0, 0, 0, 0, 0, 0, 0, 0, 0, 0, 0, 0, 0, 0, 0, 0, 0, 0, 0, 0, 0, 0, 0, 0, 0, 0])
_uv = me_cube.uv_layers.new(name='UVMap')
_uv.uv.foreach_set('vector', [0.6875, 0.5625, 0.7266, 0.5625, 0.75, 0.5625, 0.75, 0.625, 0.6875, 0.625, 0.75, 0.5625, 0.8125, 0.5625, 0.8125, 0.625, 0.8047, 0.625, 0.7812, 0.625, 0.7734, 0.625, 0.75, 0.625, 0.6875, 0.625, 0.75, 0.625, 0.75, 0.6328, 0.75, 0.6797, 0.75, 0.6875, 0.6875, 0.6875, 0.7812, 0.6562, 0.7891, 0.6562, 0.7891, 0.6641, 0.7812, 0.6641, 0.7734, 0.6641, 0.7656, 0.6641, 0.7656, 0.6562, 0.7578, 0.6562, 0.7578, 0.6406, 0.7656, 0.6406, 0.7656, 0.6328, 0.7578, 0.6328, 0.75, 0.6328, 0.75, 0.625, 0.7734, 0.625, 0.7734, 0.6328, 0.7812, 0.6328, 0.7891, 0.6328, 0.7891, 0.6406, 0.7812, 0.6484, 0.7734, 0.6484, 0.7734, 0.6562, 0.625, 0.5, 0.6875, 0.5, 0.6875, 0.5313, 0.6875, 0.5625, 0.625, 0.5625, 0.75, 0.5, 0.8125, 0.5, 0.8125, 0.5625, 0.75, 0.5625, 0.8125, 0.5, 0.875, 0.5, 0.875, 0.5625, 0.8125, 0.5625, 0.8125, 0.5625, 0.875, 0.5625, 0.875, 0.625, 0.8125, 0.625, 0.8125, 0.625, 0.875, 0.625, 0.875, 0.6875, 0.8125, 0.6875, 0.8125, 0.6562, 0.8125, 0.6484, 0.8125, 0.6328, 0.8125, 0.6875, 0.875, 0.6875, 0.875, 0.75, 0.8125, 0.75, 0.75, 0.6875, 0.7812, 0.6875, 0.7891, 0.6875, 0.7969, 0.6875, 0.8047, 0.6875, 0.8125, 0.6875, 0.8125, 0.75, 0.75, 0.75, 0.6875, 0.6875, 0.75, 0.6875, 0.75, 0.75, 0.6875, 0.75, 0.625, 0.6875, 0.6875, 0.6875, 0.6875, 0.75, 0.625, 0.75, 0.625, 0.625, 0.6875, 0.625, 0.6875, 0.6875, 0.625, 0.6875, 0.625, 0.6719, 0.625, 0.6406, 0.625, 0.5625, 0.6875, 0.5625, 0.6875, 0.625, 0.625, 0.625, 0.4375, 0.8125, 0.5, 0.8125, 0.5, 0.875, 0.4375, 0.875, 0.5, 0.8125, 0.5625, 0.8125, 0.5625, 0.875, 0.5, 0.875, 0.4375, 0.875, 0.5, 0.875, 0.5, 0.9375, 0.4375, 0.9375, 0.5, 0.875, 0.5625, 0.875, 0.5625, 0.9375, 0.5, 0.9375, 0.375, 0.75, 0.4375, 0.75, 0.4375, 0.8125, 0.375, 0.8125, 0.4375, 0.75, 0.5, 0.75, 0.5, 0.8125, 0.4375, 0.8125, 0.5, 0.75, 0.5625, 0.75, 0.5625, 0.8125, 0.5, 0.8125, 0.5625, 0.75, 0.625, 0.75, 0.625, 0.8125, 0.5625, 0.8125, 0.5625, 0.8125, 0.625, 0.8125, 0.625, 0.875, 0.5625, 0.875, 0.5625, 0.875, 0.625, 0.875, 0.625, 0.9375, 0.5625, 0.9375, 0.5625, 0.9375, 0.625, 0.9375, 0.625, 1.0, 0.5625, 1.0, 0.5, 0.9375, 0.5625, 0.9375, 0.5625, 1.0, 0.5, 1.0, 0.4375, 0.9375, 0.5, 0.9375, 0.5, 1.0, 0.4375, 1.0, 0.375, 0.9375, 0.4375, 0.9375, 0.4375, 1.0, 0.375, 1.0, 0.375, 0.875, 0.4375, 0.875, 0.4375, 0.9375, 0.375, 0.9375, 0.375, 0.8125, 0.4375, 0.8125, 0.4375, 0.875, 0.375, 0.875, 0.4375, 0.0625, 0.5, 0.0625, 0.5, 0.125, 0.4375, 0.125, 0.5, 0.0625, 0.5625, 0.0625, 0.5625, 0.125, 0.5, 0.125, 0.4375, 0.125, 0.5, 0.125, 0.5, 0.1875, 0.4375, 0.1875, 0.5, 0.125, 0.5625, 0.125, 0.5625, 0.1875, 0.5, 0.1875, 0.375, 0.0, 0.4375, 0.0, 0.4375, 0.0625, 0.375, 0.0625, 0.4375, 0.0, 0.5, 0.0, 0.5, 0.0625, 0.4375, 0.0625, 0.5, 0.0, 0.5625, 0.0, 0.5625, 0.0625, 0.5, 0.0625, 0.5625, 0.0, 0.625, 0.0, 0.625, 0.0625, 0.5625, 0.0625, 0.5625, 0.0625, 0.625, 0.0625, 0.625, 0.125, 0.5625, 0.125, 0.5625, 0.125, 0.625, 0.125, 0.625, 0.1875, 0.5625, 0.1875, 0.5625, 0.1875, 0.625, 0.1875, 0.625, 0.25, 0.5625, 0.25, 0.5, 0.1875, 0.5625, 0.1875, 0.5625, 0.25, 0.5, 0.25, 0.4375, 0.1875, 0.5, 0.1875, 0.5, 0.25, 0.4375, 0.25, 0.375, 0.1875, 0.4375, 0.1875, 0.4375, 0.25, 0.375, 0.25, 0.375, 0.125, 0.4375, 0.125, 0.4375, 0.1875, 0.375, 0.1875, 0.375, 0.0625, 0.4375, 0.0625, 0.4375, 0.125, 0.375, 0.125, 0.1875, 0.5625, 0.25, 0.5625, 0.25, 0.625, 0.1875, 0.625, 0.25, 0.5625, 0.3125, 0.5625, 0.3125, 0.625, 0.25, 0.625, 0.1875, 0.625, 0.25, 0.625, 0.25, 0.6875, 0.1875, 0.6875, 0.25, 0.625, 0.3125, 0.625, 0.3125, 0.6875, 0.25, 0.6875, 0.125, 0.5, 0.1875, 0.5, 0.1875, 0.5625, 0.125, 0.5625, 0.1875, 0.5, 0.25, 0.5, 0.25, 0.5625, 0.1875, 0.5625, 0.25, 0.5, 0.3125, 0.5, 0.3125, 0.5625, 0.25, 0.5625, 0.3125, 0.5, 0.375, 0.5, 0.375, 0.5625, 0.3125, 0.5625, 0.3125, 0.5625, 0.375, 0.5625, 0.375, 0.625, 0.3125, 0.625, 0.3125, 0.625, 0.375, 0.625, 0.375, 0.6875, 0.3125, 0.6875, 0.3125, 0.6875, 0.375, 0.6875, 0.375, 0.75, 0.3125, 0.75, 0.25, 0.6875, 0.3125, 0.6875, 0.3125, 0.75, 0.25, 0.75, 0.1875, 0.6875, 0.25, 0.6875, 0.25, 0.75, 0.1875, 0.75, 0.125, 0.6875, 0.1875, 0.6875, 0.1875, 0.75, 0.125, 0.75, 0.125, 0.625, 0.1875, 0.625, 0.1875, 0.6875, 0.125, 0.6875, 0.125, 0.5625, 0.1875, 0.5625, 0.1875, 0.625, 0.125, 0.625, 0.4375, 0.5625, 0.5, 0.5625, 0.5, 0.625, 0.4375, 0.625, 0.5, 0.5625, 0.5625, 0.5625, 0.5625, 0.625, 0.5, 0.625, 0.4375, 0.625, 0.5, 0.625, 0.5, 0.6875, 0.4375, 0.6875, 0.5, 0.625, 0.5625, 0.625, 0.5625, 0.6406, 0.5625, 0.6562, 0.5625, 0.6719, 0.5625, 0.6875, 0.5, 0.6875, 0.375, 0.5, 0.4375, 0.5, 0.4375, 0.5625, 0.375, 0.5625, 0.4375, 0.5, 0.5, 0.5, 0.5, 0.5625, 0.4375, 0.5625, 0.5, 0.5, 0.5625, 0.5, 0.5625, 0.5625, 0.5, 0.5625, 0.5625, 0.5, 0.625, 0.5, 0.625, 0.5625, 0.5625, 0.5625, 0.5625, 0.5625, 0.625, 0.5625, 0.625, 0.625, 0.6094, 0.625, 0.5625, 0.625, 0.625, 0.6719, 0.625, 0.6875, 0.625, 0.6875, 0.625, 0.6719, 0.5625, 0.6875, 0.5781, 0.6875, 0.5938, 0.6875, 0.6094, 0.6875, 0.625, 0.6875, 0.625, 0.75, 0.5625, 0.75, 0.5, 0.6875, 0.5625, 0.6875, 0.5625, 0.75, 0.5, 0.75, 0.4375, 0.6875, 0.5, 0.6875, 0.5, 0.75, 0.4375, 0.75, 0.375, 0.6875, 0.4375, 0.6875, 0.4375, 0.75, 0.375, 0.75, 0.375, 0.625, 0.4375, 0.625, 0.4375, 0.6875, 0.375, 0.6875, 0.375, 0.5625, 0.4375, 0.5625, 0.4375, 0.625, 0.375, 0.625, 0.4375, 0.3125, 0.5, 0.3125, 0.5, 0.375, 0.4375, 0.375, 0.5, 0.3125, 0.5625, 0.3125, 0.5625, 0.375, 0.5, 0.375, 0.4375, 0.375, 0.5, 0.375, 0.5, 0.4375, 0.4375, 0.4375, 0.5, 0.375, 0.5625, 0.375, 0.5625, 0.4375, 0.5, 0.4375, 0.375, 0.25, 0.4375, 0.25, 0.4375, 0.3125, 0.375, 0.3125, 0.4375, 0.25, 0.5, 0.25, 0.5, 0.3125, 0.4375, 0.3125, 0.5, 0.25, 0.5625, 0.25, 0.5625, 0.3125, 0.5, 0.3125, 0.5625, 0.25, 0.625, 0.25, 0.625, 0.3125, 0.5625, 0.3125, 0.5625, 0.3125, 0.625, 0.3125, 0.625, 0.375, 0.5625, 0.375, 0.5625, 0.375, 0.625, 0.375, 0.625, 0.4003, 0.625, 0.4042, 0.625, 0.4178, 0.625, 0.4219, 0.625, 0.4375, 0.5625, 0.4375, 0.5625, 0.4375, 0.625, 0.4375, 0.625, 0.5, 0.5625, 0.5, 0.5, 0.4375, 0.5625, 0.4375, 0.5625, 0.5, 0.5, 0.5, 0.4375, 0.4375, 0.5, 0.4375, 0.5, 0.5, 0.4375, 0.5, 0.375, 0.4375, 0.4375, 0.4375, 0.4375, 0.5, 0.375, 0.5, 0.375, 0.375, 0.4375, 0.375, 0.4375, 0.4375, 0.375, 0.4375, 0.375, 0.3125, 0.4375, 0.3125, 0.4375, 0.375, 0.375, 0.375, 0.5938, 0.6875, 0.5781, 0.6875, 0.5781, 0.6875, 0.5938, 0.6875, 0.5938, 0.6562, 0.5781, 0.6562, 0.5781, 0.6562, 0.5938, 0.6562, 0.6094, 0.625, 0.625, 0.625, 0.625, 0.625, 0.6094, 0.625, 0.5625, 0.6406, 0.5781, 0.6406, 0.5781, 0.6562, 0.5625, 0.6562, 0.625, 0.6406, 0.625, 0.6719, 0.6094, 0.6719, 0.6094, 0.6875, 0.5938, 0.6875, 0.5938, 0.6719, 0.5781, 0.6719, 0.5781, 0.6562, 0.5938, 0.6562, 0.5938, 0.6406, 0.5781, 0.6406, 0.5625, 0.6406, 0.5625, 0.625, 0.6094, 0.625, 0.6094, 0.6406, 0.5625, 0.6719, 0.5781, 0.6719, 0.5781, 0.6875, 0.5625, 0.6875, 0.5625, 0.6719, 0.5625, 0.6562, 0.5625, 0.6562, 0.5625, 0.6719, 0.6125, 0.6753, 0.6218, 0.6753, 0.6218, 0.6753, 0.6125, 0.6753, 0.625, 0.625, 0.625, 0.6406, 0.625, 0.6406, 0.625, 0.625, 0.625, 0.6406, 0.6094, 0.6406, 0.6094, 0.6406, 0.625, 0.6406, 0.6094, 0.6406, 0.6094, 0.625, 0.6094, 0.625, 0.6094, 0.6406, 0.6124, 0.6285, 0.622, 0.6285, 0.622, 0.6285, 0.6124, 0.6285, 0.6094, 0.6875, 0.6094, 0.6719, 0.6094, 0.6719, 0.6094, 0.6875, 0.625, 0.6875, 0.6094, 0.6875, 0.6094, 0.6875, 0.625, 0.6875, 0.6094, 0.6719, 0.625, 0.6719, 0.625, 0.6719, 0.6094, 0.6719, 0.5906, 0.684, 0.5813, 0.684, 0.5813, 0.684, 0.5906, 0.684, 0.5938, 0.6406, 0.5938, 0.6562, 0.5938, 0.6562, 0.5938, 0.6406, 0.5781, 0.6406, 0.5938, 0.6406, 0.5938, 0.6406, 0.5781, 0.6406, 0.5781, 0.6562, 0.5781, 0.6406, 0.5781, 0.6406, 0.5781, 0.6562, 0.5751, 0.6684, 0.5655, 0.6684, 0.5655, 0.6684, 0.5751, 0.6684, 0.5781, 0.6562, 0.5781, 0.6719, 0.5781, 0.6719, 0.5781, 0.6562, 0.5781, 0.6719, 0.5625, 0.6719, 0.5625, 0.6719, 0.5781, 0.6719, 0.5625, 0.6562, 0.5781, 0.6562, 0.5781, 0.6562, 0.5625, 0.6562, 0.5906, 0.6753, 0.5906, 0.684, 0.5906, 0.684, 0.5906, 0.6753, 0.5781, 0.6719, 0.5938, 0.6719, 0.5938, 0.6719, 0.5781, 0.6719, 0.5781, 0.6875, 0.5781, 0.6719, 0.5781, 0.6719, 0.5781, 0.6875, 0.5938, 0.6719, 0.5938, 0.6875, 0.5938, 0.6875, 0.5938, 0.6719, 0.6094, 0.625, 0.625, 0.625, 0.622, 0.6285, 0.6124, 0.6285, 0.625, 0.625, 0.625, 0.6406, 0.622, 0.6372, 0.622, 0.6285, 0.625, 0.6406, 0.6094, 0.6406, 0.6124, 0.6372, 0.622, 0.6372, 0.6094, 0.6406, 0.6094, 0.625, 0.6124, 0.6285, 0.6124, 0.6372, 0.6094, 0.6719, 0.625, 0.6719, 0.6218, 0.6753, 0.6125, 0.6753, 0.625, 0.6719, 0.625, 0.6875, 0.6218, 0.684, 0.6218, 0.6753, 0.625, 0.6875, 0.6094, 0.6875, 0.6126, 0.684, 0.6218, 0.684, 0.6094, 0.6875, 0.6094, 0.6719, 0.6125, 0.6753, 0.6126, 0.684, 0.5781, 0.6406, 0.5938, 0.6406, 0.5908, 0.6441, 0.5811, 0.6441, 0.5938, 0.6406, 0.5938, 0.6562, 0.5907, 0.6528, 0.5908, 0.6441, 0.5938, 0.6562, 0.5781, 0.6562, 0.5811, 0.6528, 0.5907, 0.6528, 0.5781, 0.6562, 0.5781, 0.6406, 0.5811, 0.6441, 0.5811, 0.6528, 0.5625, 0.6562, 0.5781, 0.6562, 0.5751, 0.6597, 0.5655, 0.6597, 0.5781, 0.6562, 0.5781, 0.6719, 0.5751, 0.6684, 0.5751, 0.6597, 0.5781, 0.6719, 0.5625, 0.6719, 0.5655, 0.6684, 0.5751, 0.6684, 0.5625, 0.6719, 0.5625, 0.6562, 0.5655, 0.6597, 0.5655, 0.6684, 0.5781, 0.6719, 0.5938, 0.6719, 0.5906, 0.6753, 0.5812, 0.6753, 0.5938, 0.6719, 0.5938, 0.6875, 0.5906, 0.684, 0.5906, 0.6753, 0.5938, 0.6875, 0.5781, 0.6875, 0.5813, 0.684, 0.5906, 0.684, 0.5781, 0.6875, 0.5781, 0.6719, 0.5812, 0.6753, 0.5813, 0.684, 0.6124, 0.6285, 0.622, 0.6285, 0.622, 0.6372, 0.6124, 0.6372, 0.6125, 0.6753, 0.6218, 0.6753, 0.6218, 0.684, 0.6126, 0.684, 0.5811, 0.6441, 0.5908, 0.6441, 0.5907, 0.6528, 0.5811, 0.6528, 0.5655, 0.6597, 0.5751, 0.6597, 0.5751, 0.6684, 0.5655, 0.6684, 0.5812, 0.6753, 0.5906, 0.6753, 0.5906, 0.684, 0.5813, 0.684, 0.6124, 0.6372, 0.6124, 0.6285, 0.6124, 0.6285, 0.6124, 0.6372, 0.5811, 0.6441, 0.5908, 0.6441, 0.5908, 0.6441, 0.5811, 0.6441, 0.6126, 0.684, 0.6125, 0.6753, 0.6125, 0.6753, 0.6126, 0.684, 0.5655, 0.6597, 0.5751, 0.6597, 0.5751, 0.6597, 0.5655, 0.6597, 0.622, 0.6285, 0.622, 0.6372, 0.622, 0.6372, 0.622, 0.6285, 0.5811, 0.6528, 0.5811, 0.6441, 0.5811, 0.6441, 0.5811, 0.6528, 0.5812, 0.6753, 0.5906, 0.6753, 0.5906, 0.6753, 0.5812, 0.6753, 0.6218, 0.6753, 0.6218, 0.684, 0.6218, 0.684, 0.6218, 0.6753, 0.5655, 0.6684, 0.5655, 0.6597, 0.5655, 0.6597, 0.5655, 0.6684, 0.622, 0.6372, 0.6124, 0.6372, 0.6124, 0.6372, 0.622, 0.6372, 0.5908, 0.6441, 0.5907, 0.6528, 0.5907, 0.6528, 0.5908, 0.6441, 0.5813, 0.684, 0.5812, 0.6753, 0.5812, 0.6753, 0.5813, 0.684, 0.6218, 0.684, 0.6126, 0.684, 0.6126, 0.684, 0.6218, 0.684, 0.5751, 0.6597, 0.5751, 0.6684, 0.5751, 0.6684, 0.5751, 0.6597, 0.5907, 0.6528, 0.5811, 0.6528, 0.5811, 0.6528, 0.5907, 0.6528, 0.7656, 0.6328, 0.7656, 0.6406, 0.7656, 0.6406, 0.7656, 0.6328, 0.7243, 0.5078, 0.7251, 0.5156, 0.7251, 0.5156, 0.7243, 0.5078, 0.7891, 0.6406, 0.7891, 0.6328, 0.7891, 0.6328, 0.7891, 0.6406, 0.8125, 0.6562, 0.8047, 0.6562, 0.8047, 0.6562, 0.8125, 0.6562, 0.7083, 0.5078, 0.7094, 0.5156, 0.7094, 0.5156, 0.7083, 0.5078, 0.7266, 0.5391, 0.7213, 0.5469, 0.7188, 0.5469, 0.7188, 0.5547, 0.7209, 0.5547, 0.7266, 0.5625, 0.6875, 0.5625, 0.6875, 0.5313, 0.7031, 0.5313, 0.7031, 0.5391, 0.7059, 0.5391, 0.7072, 0.5313, 0.7266, 0.5313, 0.7812, 0.6875, 0.7812, 0.6797, 0.7812, 0.6797, 0.7812, 0.6875, 0.7812, 0.6719, 0.7734, 0.6719, 0.7734, 0.6719, 0.7812, 0.6719, 0.7266, 0.5391, 0.7266, 0.5313, 0.7266, 0.5313, 0.7266, 0.5391, 0.7059, 0.5391, 0.7031, 0.5391, 0.7031, 0.5391, 0.7059, 0.5391, 0.7656, 0.6797, 0.7812, 0.6797, 0.7812, 0.6875, 0.75, 0.6875, 0.75, 0.6797, 0.7578, 0.6797, 0.8125, 0.6875, 0.8047, 0.6875, 0.8047, 0.6797, 0.7969, 0.6797, 0.7969, 0.6875, 0.7891, 0.6875, 0.7891, 0.6797, 0.7812, 0.6797, 0.7656, 0.6797, 0.7656, 0.6719, 0.7578, 0.6719, 0.7578, 0.6797, 0.75, 0.6797, 0.75, 0.6328, 0.7578, 0.6328, 0.7578, 0.6406, 0.7578, 0.6562, 0.7578, 0.6641, 0.7656, 0.6641, 0.7734, 0.6641, 0.7734, 0.6719, 0.7812, 0.6719, 0.7812, 0.6641, 0.7891, 0.6641, 0.7969, 0.6641, 0.7969, 0.6562, 0.7891, 0.6562, 0.7812, 0.6562, 0.7812, 0.6484, 0.7891, 0.6406, 0.7969, 0.6406, 0.7969, 0.6328, 0.7891, 0.6328, 0.7812, 0.6328, 0.7812, 0.625, 0.8047, 0.625, 0.8047, 0.6328, 0.8125, 0.6328, 0.8125, 0.6484, 0.8047, 0.6484, 0.8047, 0.6562, 0.8125, 0.6562, 0.7656, 0.6641, 0.7578, 0.6641, 0.7578, 0.6641, 0.7656, 0.6641, 0.7072, 0.5, 0.7083, 0.5078, 0.7083, 0.5078, 0.7072, 0.5, 0.7734, 0.6562, 0.7734, 0.6484, 0.7734, 0.6484, 0.7734, 0.6562, 0.75, 0.5, 0.75, 0.5625, 0.7266, 0.5625, 0.7209, 0.5547, 0.7213, 0.5469, 0.7266, 0.5391, 0.729, 0.5391, 0.7289, 0.5313, 0.7266, 0.5313, 0.7072, 0.5313, 0.7031, 0.5313, 0.6875, 0.5313, 0.6875, 0.5, 0.7031, 0.5, 0.7045, 0.5078, 0.706, 0.5156, 0.7094, 0.5156, 0.7083, 0.5078, 0.7072, 0.5, 0.7208, 0.5, 0.7213, 0.5078, 0.7219, 0.5156, 0.7251, 0.5156, 0.7243, 0.5078, 0.7247, 0.5, 0.625, 0.4042, 0.625, 0.4003, 0.625, 0.4003, 0.625, 0.4042, 0.7209, 0.5547, 0.7188, 0.5547, 0.7188, 0.5547, 0.7209, 0.5547, 0.7266, 0.5313, 0.7289, 0.5313, 0.729, 0.5391, 0.7266, 0.5391, 0.7266, 0.5313, 0.7289, 0.5313, 0.7289, 0.5313, 0.7266, 0.5313, 0.7289, 0.5313, 0.729, 0.5391, 0.729, 0.5391, 0.7289, 0.5313, 0.729, 0.5391, 0.7266, 0.5391, 0.7266, 0.5391, 0.729, 0.5391, 0.7045, 0.5078, 0.7083, 0.5078, 0.7094, 0.5156, 0.706, 0.5156, 0.7045, 0.5078, 0.7083, 0.5078, 0.7083, 0.5078, 0.7045, 0.5078, 0.7094, 0.5156, 0.706, 0.5156, 0.706, 0.5156, 0.7094, 0.5156, 0.706, 0.5156, 0.7045, 0.5078, 0.7045, 0.5078, 0.706, 0.5156, 0.7031, 0.5313, 0.7072, 0.5313, 0.7059, 0.5391, 0.7031, 0.5391, 0.7031, 0.5391, 0.7031, 0.5313, 0.7031, 0.5313, 0.7031, 0.5391, 0.7031, 0.5313, 0.7072, 0.5313, 0.7072, 0.5313, 0.7031, 0.5313, 0.7072, 0.5313, 0.7059, 0.5391, 0.7059, 0.5391, 0.7072, 0.5313, 0.7213, 0.5078, 0.7243, 0.5078, 0.7251, 0.5156, 0.7219, 0.5156, 0.7219, 0.5156, 0.7213, 0.5078, 0.7213, 0.5078, 0.7219, 0.5156, 0.7251, 0.5156, 0.7219, 0.5156, 0.7219, 0.5156, 0.7251, 0.5156, 0.7213, 0.5078, 0.7243, 0.5078, 0.7243, 0.5078, 0.7213, 0.5078, 0.7208, 0.5, 0.7247, 0.5, 0.7243, 0.5078, 0.7213, 0.5078, 0.7213, 0.5078, 0.7208, 0.5, 0.7208, 0.5, 0.7213, 0.5078, 0.7247, 0.5, 0.7243, 0.5078, 0.7243, 0.5078, 0.7247, 0.5, 0.7243, 0.5078, 0.7213, 0.5078, 0.7213, 0.5078, 0.7243, 0.5078, 0.7188, 0.5469, 0.7213, 0.5469, 0.7209, 0.5547, 0.7188, 0.5547, 0.7213, 0.5469, 0.7209, 0.5547, 0.7209, 0.5547, 0.7213, 0.5469, 0.7188, 0.5469, 0.7213, 0.5469, 0.7213, 0.5469, 0.7188, 0.5469, 0.7188, 0.5547, 0.7188, 0.5469, 0.7188, 0.5469, 0.7188, 0.5547, 0.7031, 0.5, 0.7072, 0.5, 0.7083, 0.5078, 0.7045, 0.5078, 0.625, 0.4219, 0.625, 0.4178, 0.625, 0.4178, 0.625, 0.4219, 0.7083, 0.5078, 0.7045, 0.5078, 0.7045, 0.5078, 0.7083, 0.5078, 0.7045, 0.5078, 0.7031, 0.5, 0.7031, 0.5, 0.7045, 0.5078, 0.7188, 0.5547, 0.7188, 0.5469, 0.7188, 0.5469, 0.7188, 0.5547, 0.7188, 0.5547, 0.7188, 0.5469, 0.7188, 0.5469, 0.7188, 0.5547, 0.7188, 0.5547, 0.7188, 0.5469, 0.7188, 0.5469, 0.7188, 0.5547, 0.7188, 0.5469, 0.7213, 0.5469, 0.7213, 0.5469, 0.7188, 0.5469, 0.7188, 0.5469, 0.7213, 0.5469, 0.7213, 0.5469, 0.7188, 0.5469, 0.7188, 0.5469, 0.7213, 0.5469, 0.7213, 0.5469, 0.7188, 0.5469, 0.7213, 0.5469, 0.7209, 0.5547, 0.7209, 0.5547, 0.7213, 0.5469, 0.7213, 0.5469, 0.7209, 0.5547, 0.7209, 0.5547, 0.7213, 0.5469, 0.7213, 0.5469, 0.7209, 0.5547, 0.7209, 0.5547, 0.7213, 0.5469, 0.7209, 0.5547, 0.7188, 0.5547, 0.7188, 0.5547, 0.7209, 0.5547, 0.7209, 0.5547, 0.7188, 0.5547, 0.7188, 0.5547, 0.7209, 0.5547, 0.7209, 0.5547, 0.7188, 0.5547, 0.7188, 0.5547, 0.7209, 0.5547, 0.7072, 0.5313, 0.7059, 0.5391, 0.7059, 0.5391, 0.7072, 0.5313, 0.7072, 0.5313, 0.7059, 0.5391, 0.7059, 0.5391, 0.7072, 0.5313, 0.7072, 0.5313, 0.7059, 0.5391, 0.7059, 0.5391, 0.7072, 0.5313, 0.7031, 0.5313, 0.7072, 0.5313, 0.7072, 0.5313, 0.7031, 0.5313, 0.7031, 0.5313, 0.7072, 0.5313, 0.7072, 0.5313, 0.7031, 0.5313, 0.7031, 0.5313, 0.7072, 0.5313, 0.7072, 0.5313, 0.7031, 0.5313, 0.7031, 0.5391, 0.7031, 0.5313, 0.7031, 0.5313, 0.7031, 0.5391, 0.7031, 0.5391, 0.7031, 0.5313, 0.7031, 0.5313, 0.7031, 0.5391, 0.7031, 0.5391, 0.7031, 0.5313, 0.7031, 0.5313, 0.7031, 0.5391, 0.7059, 0.5391, 0.7031, 0.5391, 0.7031, 0.5391, 0.7059, 0.5391, 0.7059, 0.5391, 0.7031, 0.5391, 0.7031, 0.5391, 0.7059, 0.5391, 0.7059, 0.5391, 0.7031, 0.5391, 0.7031, 0.5391, 0.7059, 0.5391, 0.729, 0.5391, 0.7266, 0.5391, 0.7266, 0.5391, 0.729, 0.5391, 0.729, 0.5391, 0.7266, 0.5391, 0.7266, 0.5391, 0.729, 0.5391, 0.729, 0.5391, 0.7266, 0.5391, 0.7266, 0.5391, 0.729, 0.5391, 0.7289, 0.5313, 0.729, 0.5391, 0.729, 0.5391, 0.7289, 0.5313, 0.7289, 0.5313, 0.729, 0.5391, 0.729, 0.5391, 0.7289, 0.5313, 0.7289, 0.5313, 0.729, 0.5391, 0.729, 0.5391, 0.7289, 0.5313, 0.7266, 0.5313, 0.7289, 0.5313, 0.7289, 0.5313, 0.7266, 0.5313, 0.7266, 0.5313, 0.7289, 0.5313, 0.7289, 0.5313, 0.7266, 0.5313, 0.7266, 0.5313, 0.7289, 0.5313, 0.7289, 0.5313, 0.7266, 0.5313, 0.7266, 0.5391, 0.7266, 0.5313, 0.7266, 0.5313, 0.7266, 0.5391, 0.7266, 0.5391, 0.7266, 0.5313, 0.7266, 0.5313, 0.7266, 0.5391, 0.7266, 0.5391, 0.7266, 0.5313, 0.7266, 0.5313, 0.7266, 0.5391, 0.706, 0.5156, 0.7045, 0.5078, 0.7045, 0.5078, 0.706, 0.5156, 0.706, 0.5156, 0.7045, 0.5078, 0.7045, 0.5078, 0.706, 0.5156, 0.706, 0.5156, 0.7045, 0.5078, 0.7045, 0.5078, 0.706, 0.5156, 0.7094, 0.5156, 0.706, 0.5156, 0.706, 0.5156, 0.7094, 0.5156, 0.7094, 0.5156, 0.706, 0.5156, 0.706, 0.5156, 0.7094, 0.5156, 0.7094, 0.5156, 0.706, 0.5156, 0.706, 0.5156, 0.7094, 0.5156, 0.7045, 0.5078, 0.7083, 0.5078, 0.7083, 0.5078, 0.7045, 0.5078, 0.7045, 0.5078, 0.7083, 0.5078, 0.7083, 0.5078, 0.7045, 0.5078, 0.7045, 0.5078, 0.7083, 0.5078, 0.7083, 0.5078, 0.7045, 0.5078, 0.7083, 0.5078, 0.7094, 0.5156, 0.7094, 0.5156, 0.7083, 0.5078, 0.7083, 0.5078, 0.7094, 0.5156, 0.7094, 0.5156, 0.7083, 0.5078, 0.7083, 0.5078, 0.7094, 0.5156, 0.7094, 0.5156, 0.7083, 0.5078, 0.7213, 0.5078, 0.7243, 0.5078, 0.7243, 0.5078, 0.7213, 0.5078, 0.7213, 0.5078, 0.7243, 0.5078, 0.7243, 0.5078, 0.7213, 0.5078, 0.7213, 0.5078, 0.7243, 0.5078, 0.7243, 0.5078, 0.7213, 0.5078, 0.7251, 0.5156, 0.7219, 0.5156, 0.7219, 0.5156, 0.7251, 0.5156, 0.7251, 0.5156, 0.7219, 0.5156, 0.7219, 0.5156, 0.7251, 0.5156, 0.7251, 0.5156, 0.7219, 0.5156, 0.7219, 0.5156, 0.7251, 0.5156, 0.7219, 0.5156, 0.7213, 0.5078, 0.7213, 0.5078, 0.7219, 0.5156, 0.7219, 0.5156, 0.7213, 0.5078, 0.7213, 0.5078, 0.7219, 0.5156, 0.7219, 0.5156, 0.7213, 0.5078, 0.7213, 0.5078, 0.7219, 0.5156, 0.7243, 0.5078, 0.7251, 0.5156, 0.7251, 0.5156, 0.7243, 0.5078, 0.7243, 0.5078, 0.7251, 0.5156, 0.7251, 0.5156, 0.7243, 0.5078, 0.7243, 0.5078, 0.7251, 0.5156, 0.7251, 0.5156, 0.7243, 0.5078, 0.7045, 0.5078, 0.7031, 0.5, 0.7031, 0.5, 0.7045, 0.5078, 0.7045, 0.5078, 0.7031, 0.5, 0.7031, 0.5, 0.7045, 0.5078, 0.7045, 0.5078, 0.7031, 0.5, 0.7031, 0.5, 0.7045, 0.5078, 0.7083, 0.5078, 0.7045, 0.5078, 0.7045, 0.5078, 0.7083, 0.5078, 0.7083, 0.5078, 0.7045, 0.5078, 0.7045, 0.5078, 0.7083, 0.5078, 0.7083, 0.5078, 0.7045, 0.5078, 0.7045, 0.5078, 0.7083, 0.5078, 0.625, 0.4219, 0.625, 0.4178, 0.625, 0.4178, 0.625, 0.4219, 0.625, 0.4219, 0.625, 0.4178, 0.625, 0.4178, 0.625, 0.4219, 0.625, 0.4219, 0.625, 0.4178, 0.625, 0.4178, 0.625, 0.4219, 0.7072, 0.5, 0.7083, 0.5078, 0.7083, 0.5078, 0.7072, 0.5, 0.7072, 0.5, 0.7083, 0.5078, 0.7083, 0.5078, 0.7072, 0.5, 0.7072, 0.5, 0.7083, 0.5078, 0.7083, 0.5078, 0.7072, 0.5, 0.7243, 0.5078, 0.7213, 0.5078, 0.7213, 0.5078, 0.7243, 0.5078, 0.7243, 0.5078, 0.7213, 0.5078, 0.7213, 0.5078, 0.7243, 0.5078, 0.7243, 0.5078, 0.7213, 0.5078, 0.7213, 0.5078, 0.7243, 0.5078, 0.7247, 0.5, 0.7243, 0.5078, 0.7243, 0.5078, 0.7247, 0.5, 0.7247, 0.5, 0.7243, 0.5078, 0.7243, 0.5078, 0.7247, 0.5, 0.7247, 0.5, 0.7243, 0.5078, 0.7243, 0.5078, 0.7247, 0.5, 0.7213, 0.5078, 0.7208, 0.5, 0.7208, 0.5, 0.7213, 0.5078, 0.7213, 0.5078, 0.7208, 0.5, 0.7208, 0.5, 0.7213, 0.5078, 0.7213, 0.5078, 0.7208, 0.5, 0.7208, 0.5, 0.7213, 0.5078, 0.625, 0.4042, 0.625, 0.4003, 0.625, 0.4003, 0.625, 0.4042, 0.625, 0.4042, 0.625, 0.4003, 0.625, 0.4003, 0.625, 0.4042, 0.625, 0.4042, 0.625, 0.4003, 0.625, 0.4003, 0.625, 0.4042, 0.7734, 0.625, 0.7812, 0.625, 0.7812, 0.625, 0.7734, 0.625, 0.8125, 0.6328, 0.8047, 0.6328, 0.8047, 0.6328, 0.8125, 0.6328, 0.7656, 0.6797, 0.7578, 0.6797, 0.7578, 0.6797, 0.7656, 0.6797, 0.7891, 0.6562, 0.7969, 0.6562, 0.7969, 0.6562, 0.7891, 0.6562, 0.7969, 0.6797, 0.8047, 0.6797, 0.8047, 0.6797, 0.7969, 0.6797, 0.7954, 0.6569, 0.7955, 0.6634, 0.7955, 0.6634, 0.7954, 0.6569, 0.7969, 0.6406, 0.7891, 0.6406, 0.7891, 0.6406, 0.7969, 0.6406, 0.7969, 0.6328, 0.7969, 0.6406, 0.7969, 0.6406, 0.7969, 0.6328, 0.7891, 0.6328, 0.7969, 0.6328, 0.7969, 0.6328, 0.7891, 0.6328, 0.7643, 0.6726, 0.7643, 0.679, 0.7643, 0.679, 0.7643, 0.6726, 0.7812, 0.6562, 0.7734, 0.6562, 0.7734, 0.6562, 0.7812, 0.6562, 0.7734, 0.6484, 0.7812, 0.6484, 0.7812, 0.6484, 0.7734, 0.6484, 0.7812, 0.6484, 0.7812, 0.6562, 0.7812, 0.6562, 0.7812, 0.6484, 0.7905, 0.6634, 0.7905, 0.6569, 0.7905, 0.6569, 0.7905, 0.6634, 0.7969, 0.6562, 0.7969, 0.6641, 0.7969, 0.6641, 0.7969, 0.6562, 0.7969, 0.6641, 0.7891, 0.6641, 0.7891, 0.6641, 0.7969, 0.6641, 0.7891, 0.6641, 0.7891, 0.6562, 0.7891, 0.6562, 0.7891, 0.6641, 0.7591, 0.679, 0.7592, 0.6726, 0.7592, 0.6726, 0.7591, 0.679, 0.7812, 0.6641, 0.7812, 0.6719, 0.7812, 0.6719, 0.7812, 0.6641, 0.7734, 0.6719, 0.7734, 0.6641, 0.7734, 0.6641, 0.7734, 0.6719, 0.7734, 0.6641, 0.7812, 0.6641, 0.7812, 0.6641, 0.7734, 0.6641, 0.7954, 0.6399, 0.7906, 0.6399, 0.7906, 0.6399, 0.7954, 0.6399, 0.7656, 0.6406, 0.7578, 0.6406, 0.7578, 0.6406, 0.7656, 0.6406, 0.7578, 0.6328, 0.7656, 0.6328, 0.7656, 0.6328, 0.7578, 0.6328, 0.7578, 0.6406, 0.7578, 0.6328, 0.7578, 0.6328, 0.7578, 0.6406, 0.7797, 0.6321, 0.775, 0.6321, 0.775, 0.6321, 0.7797, 0.6321, 0.7812, 0.625, 0.7812, 0.6328, 0.7812, 0.6328, 0.7812, 0.625, 0.7812, 0.6328, 0.7734, 0.6328, 0.7734, 0.6328, 0.7812, 0.6328, 0.7734, 0.6328, 0.7734, 0.625, 0.7734, 0.625, 0.7734, 0.6328, 0.7905, 0.6569, 0.7954, 0.6569, 0.7954, 0.6569, 0.7905, 0.6569, 0.8047, 0.6562, 0.8047, 0.6484, 0.8047, 0.6484, 0.8047, 0.6562, 0.8047, 0.6484, 0.8125, 0.6484, 0.8125, 0.6484, 0.8047, 0.6484, 0.8125, 0.6484, 0.8125, 0.6562, 0.8125, 0.6562, 0.8125, 0.6484, 0.8109, 0.6321, 0.8063, 0.6321, 0.8063, 0.6321, 0.8109, 0.6321, 0.7656, 0.6719, 0.7656, 0.6797, 0.7656, 0.6797, 0.7656, 0.6719, 0.7578, 0.6797, 0.7578, 0.6719, 0.7578, 0.6719, 0.7578, 0.6797, 0.7578, 0.6719, 0.7656, 0.6719, 0.7656, 0.6719, 0.7578, 0.6719, 0.7592, 0.6726, 0.7643, 0.6726, 0.7643, 0.6726, 0.7592, 0.6726, 0.8047, 0.6797, 0.8047, 0.6875, 0.8047, 0.6875, 0.8047, 0.6797, 0.7969, 0.6875, 0.7969, 0.6797, 0.7969, 0.6797, 0.7969, 0.6875, 0.8047, 0.6875, 0.7969, 0.6875, 0.7969, 0.6875, 0.8047, 0.6875, 0.7953, 0.6335, 0.7954, 0.6399, 0.7954, 0.6399, 0.7953, 0.6335, 0.7656, 0.6562, 0.7656, 0.6641, 0.7656, 0.6641, 0.7656, 0.6562, 0.7578, 0.6641, 0.7578, 0.6562, 0.7578, 0.6562, 0.7578, 0.6641, 0.7578, 0.6562, 0.7656, 0.6562, 0.7656, 0.6562, 0.7578, 0.6562, 0.7797, 0.6257, 0.7797, 0.6321, 0.7797, 0.6321, 0.7797, 0.6257, 0.8047, 0.6328, 0.8047, 0.625, 0.8047, 0.625, 0.8047, 0.6328, 0.8047, 0.625, 0.8125, 0.625, 0.8125, 0.625, 0.8047, 0.625, 0.8125, 0.625, 0.8125, 0.6328, 0.8125, 0.6328, 0.8125, 0.625, 0.8109, 0.6257, 0.8109, 0.6321, 0.8109, 0.6321, 0.8109, 0.6257, 0.7891, 0.6875, 0.7812, 0.6875, 0.7812, 0.6875, 0.7891, 0.6875, 0.7812, 0.6797, 0.7891, 0.6797, 0.7891, 0.6797, 0.7812, 0.6797, 0.7891, 0.6797, 0.7891, 0.6875, 0.7891, 0.6875, 0.7891, 0.6797, 0.7891, 0.6328, 0.7969, 0.6328, 0.7953, 0.6335, 0.7906, 0.6335, 0.7969, 0.6328, 0.7969, 0.6406, 0.7954, 0.6399, 0.7953, 0.6335, 0.7969, 0.6406, 0.7891, 0.6406, 0.7906, 0.6399, 0.7954, 0.6399, 0.7891, 0.6406, 0.7891, 0.6328, 0.7906, 0.6335, 0.7906, 0.6399, 0.7734, 0.6484, 0.7812, 0.6484, 0.7798, 0.6491, 0.7749, 0.6491, 0.7812, 0.6484, 0.7812, 0.6562, 0.7798, 0.6556, 0.7798, 0.6491, 0.7812, 0.6562, 0.7734, 0.6562, 0.7749, 0.6556, 0.7798, 0.6556, 0.7734, 0.6562, 0.7734, 0.6484, 0.7749, 0.6491, 0.7749, 0.6556, 0.7891, 0.6562, 0.7969, 0.6562, 0.7954, 0.6569, 0.7905, 0.6569, 0.7969, 0.6562, 0.7969, 0.6641, 0.7955, 0.6634, 0.7954, 0.6569, 0.7969, 0.6641, 0.7891, 0.6641, 0.7905, 0.6634, 0.7955, 0.6634, 0.7891, 0.6641, 0.7891, 0.6562, 0.7905, 0.6569, 0.7905, 0.6634, 0.7734, 0.6641, 0.7812, 0.6641, 0.7799, 0.6648, 0.7748, 0.6648, 0.7812, 0.6641, 0.7812, 0.6719, 0.7799, 0.6712, 0.7799, 0.6648, 0.7812, 0.6719, 0.7734, 0.6719, 0.7748, 0.6712, 0.7799, 0.6712, 0.7734, 0.6719, 0.7734, 0.6641, 0.7748, 0.6648, 0.7748, 0.6712, 0.7578, 0.6328, 0.7656, 0.6328, 0.7641, 0.6335, 0.7593, 0.6335, 0.7656, 0.6328, 0.7656, 0.6406, 0.7641, 0.6399, 0.7641, 0.6335, 0.7656, 0.6406, 0.7578, 0.6406, 0.7593, 0.6399, 0.7641, 0.6399, 0.7578, 0.6406, 0.7578, 0.6328, 0.7593, 0.6335, 0.7593, 0.6399, 0.7734, 0.625, 0.7812, 0.625, 0.7797, 0.6257, 0.775, 0.6257, 0.7812, 0.625, 0.7812, 0.6328, 0.7797, 0.6321, 0.7797, 0.6257, 0.7812, 0.6328, 0.7734, 0.6328, 0.775, 0.6321, 0.7797, 0.6321, 0.7734, 0.6328, 0.7734, 0.625, 0.775, 0.6257, 0.775, 0.6321, 0.8047, 0.6484, 0.8125, 0.6484, 0.811, 0.6491, 0.8062, 0.6491, 0.8125, 0.6484, 0.8125, 0.6562, 0.811, 0.6556, 0.811, 0.6491, 0.8125, 0.6562, 0.8047, 0.6562, 0.8061, 0.6556, 0.811, 0.6556, 0.8047, 0.6562, 0.8047, 0.6484, 0.8062, 0.6491, 0.8061, 0.6556, 0.7578, 0.6719, 0.7656, 0.6719, 0.7643, 0.6726, 0.7592, 0.6726, 0.7656, 0.6719, 0.7656, 0.6797, 0.7643, 0.679, 0.7643, 0.6726, 0.7656, 0.6797, 0.7578, 0.6797, 0.7591, 0.679, 0.7643, 0.679, 0.7578, 0.6797, 0.7578, 0.6719, 0.7592, 0.6726, 0.7591, 0.679, 0.7969, 0.6797, 0.8047, 0.6797, 0.8033, 0.6804, 0.7982, 0.6804, 0.8047, 0.6797, 0.8047, 0.6875, 0.8034, 0.6868, 0.8033, 0.6804, 0.8047, 0.6875, 0.7969, 0.6875, 0.7982, 0.6868, 0.8034, 0.6868, 0.7969, 0.6875, 0.7969, 0.6797, 0.7982, 0.6804, 0.7982, 0.6868, 0.7578, 0.6562, 0.7656, 0.6562, 0.7642, 0.657, 0.7592, 0.657, 0.7656, 0.6562, 0.7656, 0.6641, 0.7642, 0.6634, 0.7642, 0.657, 0.7656, 0.6641, 0.7578, 0.6641, 0.7592, 0.6634, 0.7642, 0.6634, 0.7578, 0.6641, 0.7578, 0.6562, 0.7592, 0.657, 0.7592, 0.6634, 0.8047, 0.625, 0.8125, 0.625, 0.8109, 0.6257, 0.8063, 0.6257, 0.8125, 0.625, 0.8125, 0.6328, 0.8109, 0.6321, 0.8109, 0.6257, 0.8125, 0.6328, 0.8047, 0.6328, 0.8063, 0.6321, 0.8109, 0.6321, 0.8047, 0.6328, 0.8047, 0.625, 0.8063, 0.6257, 0.8063, 0.6321, 0.7812, 0.6797, 0.7891, 0.6797, 0.7877, 0.6804, 0.7826, 0.6804, 0.7891, 0.6797, 0.7891, 0.6875, 0.7877, 0.6868, 0.7877, 0.6804, 0.7891, 0.6875, 0.7812, 0.6875, 0.7826, 0.6868, 0.7877, 0.6868, 0.7812, 0.6875, 0.7812, 0.6797, 0.7826, 0.6804, 0.7826, 0.6868, 0.7906, 0.6335, 0.7953, 0.6335, 0.7954, 0.6399, 0.7906, 0.6399, 0.7749, 0.6491, 0.7798, 0.6491, 0.7798, 0.6556, 0.7749, 0.6556, 0.7905, 0.6569, 0.7954, 0.6569, 0.7955, 0.6634, 0.7905, 0.6634, 0.7748, 0.6648, 0.7799, 0.6648, 0.7799, 0.6712, 0.7748, 0.6712, 0.7593, 0.6335, 0.7641, 0.6335, 0.7641, 0.6399, 0.7593, 0.6399, 0.775, 0.6257, 0.7797, 0.6257, 0.7797, 0.6321, 0.775, 0.6321, 0.8062, 0.6491, 0.811, 0.6491, 0.811, 0.6556, 0.8061, 0.6556, 0.7592, 0.6726, 0.7643, 0.6726, 0.7643, 0.679, 0.7591, 0.679, 0.7982, 0.6804, 0.8033, 0.6804, 0.8034, 0.6868, 0.7982, 0.6868, 0.7592, 0.657, 0.7642, 0.657, 0.7642, 0.6634, 0.7592, 0.6634, 0.8063, 0.6257, 0.8109, 0.6257, 0.8109, 0.6321, 0.8063, 0.6321, 0.7826, 0.6804, 0.7877, 0.6804, 0.7877, 0.6868, 0.7826, 0.6868, 0.7592, 0.657, 0.7642, 0.657, 0.7642, 0.657, 0.7592, 0.657, 0.7593, 0.6335, 0.7641, 0.6335, 0.7641, 0.6335, 0.7593, 0.6335, 0.7643, 0.679, 0.7591, 0.679, 0.7591, 0.679, 0.7643, 0.679, 0.7955, 0.6634, 0.7905, 0.6634, 0.7905, 0.6634, 0.7955, 0.6634, 0.7592, 0.6634, 0.7592, 0.657, 0.7592, 0.657, 0.7592, 0.6634, 0.7593, 0.6399, 0.7593, 0.6335, 0.7593, 0.6335, 0.7593, 0.6399, 0.7642, 0.657, 0.7642, 0.6634, 0.7642, 0.6634, 0.7642, 0.657, 0.7641, 0.6335, 0.7641, 0.6399, 0.7641, 0.6399, 0.7641, 0.6335, 0.7826, 0.6804, 0.7877, 0.6804, 0.7877, 0.6804, 0.7826, 0.6804, 0.8062, 0.6491, 0.811, 0.6491, 0.811, 0.6491, 0.8062, 0.6491, 0.7642, 0.6634, 0.7592, 0.6634, 0.7592, 0.6634, 0.7642, 0.6634, 0.7749, 0.6491, 0.7798, 0.6491, 0.7798, 0.6491, 0.7749, 0.6491, 0.7641, 0.6399, 0.7593, 0.6399, 0.7593, 0.6399, 0.7641, 0.6399, 0.7826, 0.6868, 0.7826, 0.6804, 0.7826, 0.6804, 0.7826, 0.6868, 0.8061, 0.6556, 0.8062, 0.6491, 0.8062, 0.6491, 0.8061, 0.6556, 0.7749, 0.6556, 0.7749, 0.6491, 0.7749, 0.6491, 0.7749, 0.6556, 0.7877, 0.6804, 0.7877, 0.6868, 0.7877, 0.6868, 0.7877, 0.6804, 0.811, 0.6491, 0.811, 0.6556, 0.811, 0.6556, 0.811, 0.6491, 0.7798, 0.6491, 0.7798, 0.6556, 0.7798, 0.6556, 0.7798, 0.6491, 0.7982, 0.6804, 0.8033, 0.6804, 0.8033, 0.6804, 0.7982, 0.6804, 0.7877, 0.6868, 0.7826, 0.6868, 0.7826, 0.6868, 0.7877, 0.6868, 0.7748, 0.6648, 0.7799, 0.6648, 0.7799, 0.6648, 0.7748, 0.6648, 0.811, 0.6556, 0.8061, 0.6556, 0.8061, 0.6556, 0.811, 0.6556, 0.7798, 0.6556, 0.7749, 0.6556, 0.7749, 0.6556, 0.7798, 0.6556, 0.7982, 0.6868, 0.7982, 0.6804, 0.7982, 0.6804, 0.7982, 0.6868, 0.7748, 0.6712, 0.7748, 0.6648, 0.7748, 0.6648, 0.7748, 0.6712, 0.8033, 0.6804, 0.8034, 0.6868, 0.8034, 0.6868, 0.8033, 0.6804, 0.7799, 0.6648, 0.7799, 0.6712, 0.7799, 0.6712, 0.7799, 0.6648, 0.8063, 0.6257, 0.8109, 0.6257, 0.8109, 0.6257, 0.8063, 0.6257, 0.775, 0.6257, 0.7797, 0.6257, 0.7797, 0.6257, 0.775, 0.6257, 0.8034, 0.6868, 0.7982, 0.6868, 0.7982, 0.6868, 0.8034, 0.6868, 0.7906, 0.6335, 0.7953, 0.6335, 0.7953, 0.6335, 0.7906, 0.6335, 0.7799, 0.6712, 0.7748, 0.6712, 0.7748, 0.6712, 0.7799, 0.6712, 0.8063, 0.6321, 0.8063, 0.6257, 0.8063, 0.6257, 0.8063, 0.6321, 0.775, 0.6321, 0.775, 0.6257, 0.775, 0.6257, 0.775, 0.6321, 0.7906, 0.6399, 0.7906, 0.6335, 0.7906, 0.6335, 0.7906, 0.6399])
me_cube.materials.append(mat_grey)
me_cube.materials.append(mat_red)
me_cube.materials.append(mat_black)
me_cube.materials.append(mat_green)
me_cube.materials.append(mat_material)
me_cube.use_mirror_vertex_groups = False
me_cube.update()

# ---- objects
ob_rock = bpy.data.objects.new('Rock', me_cube)

# ---- transforms, parenting, visibility, modifiers, constraints
ob_rock.location = (0.0, 0.0, 0.0)
ob_rock.lock_rotations_4d = False
ob_rock.empty_display_type = 'ARROWS'
ob_rock.lineart.crease_threshold = 0.0

# ---- collection membership
col_collection.objects.link(ob_rock)

# ---- scene / render settings (as saved in the file)
scene.frame_start = 1; scene.frame_end = 250; scene.frame_set(1)
scene.render.engine = 'BLENDER_EEVEE_NEXT'
bpy.context.view_layer.update()

# ---- added for rendering (the .blend has no active camera and no usable light): camera, sun
cam_auto = bpy.data.cameras.new('AutoCamera')
cam_auto.lens = 50.0
cam_auto.sensor_width = 36.0
cam_auto.clip_end = 1000.0
ob_auto_camera = bpy.data.objects.new('AutoCamera', cam_auto)
scene.collection.objects.link(ob_auto_camera)
ob_auto_camera.location = (4.15608, -4.92842, 3.50406)
ob_auto_camera.rotation_euler = (1.09748, -7.21219e-08, 0.694738)
scene.camera = ob_auto_camera
light_auto_sun = bpy.data.lights.new('AutoSun', 'SUN')
light_auto_sun.energy = 3.0
light_auto_sun.angle = 0.0523599
ob_auto_sun = bpy.data.objects.new('AutoSun', light_auto_sun)
scene.collection.objects.link(ob_auto_sun)
ob_auto_sun.rotation_euler = (0.872665, 0.174533, 0.523599)
bpy.context.view_layer.update()
